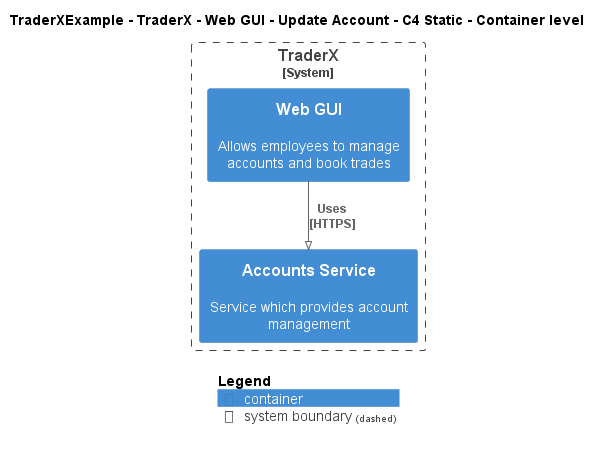

The diagram above was rendered by PlantUML. Its source (embedded in the PNG):
@startuml
!pragma layout smetana
!include ..\..\..\..\..\..\..\.c4s\C4_Container.puml

AddElementTag("c4interflow:lifecycle:new", $bgColor=green, $fontColor=#ffffff, $borderColor=green, $shadowing="False")
AddElementTag("c4interflow:lifecycle:changed", $bgColor=orange, $fontColor=#ffffff, $borderColor=orange, $shadowing="False")
AddElementTag("c4interflow:lifecycle:removed", $bgColor=red, $fontColor=#ffffff, $borderColor=red, $shadowing="False")

AddRelTag("c4interflow:lifecycle:new", $textColor=green, $lineColor=green)
AddRelTag("c4interflow:lifecycle:changed", $textColor=orange, $lineColor=orange)
AddRelTag("c4interflow:lifecycle:removed", $textColor=red, $lineColor=red)

SHOW_PERSON_PORTRAIT()
LAYOUT_TOP_DOWN()

skinparam linetype polyline

title TraderXExample - TraderX - Web GUI - Update Account - C4 Static - Container level


System_Boundary(TraderXExample.SoftwareSystems.TraderX, "TraderX") {
    Container(TraderXExample.SoftwareSystems.TraderX.Containers.WebGUI, "Web GUI", "", "Allows employees to manage accounts and book trades")
    Container(TraderXExample.SoftwareSystems.TraderX.Containers.AccountsService, "Accounts Service", "", "Service which provides account management")
}

Rel(TraderXExample.SoftwareSystems.TraderX.Containers.WebGUI, TraderXExample.SoftwareSystems.TraderX.Containers.AccountsService, "Uses\n[HTTPS]", $tags='protocol:https')


SHOW_LEGEND()
@enduml